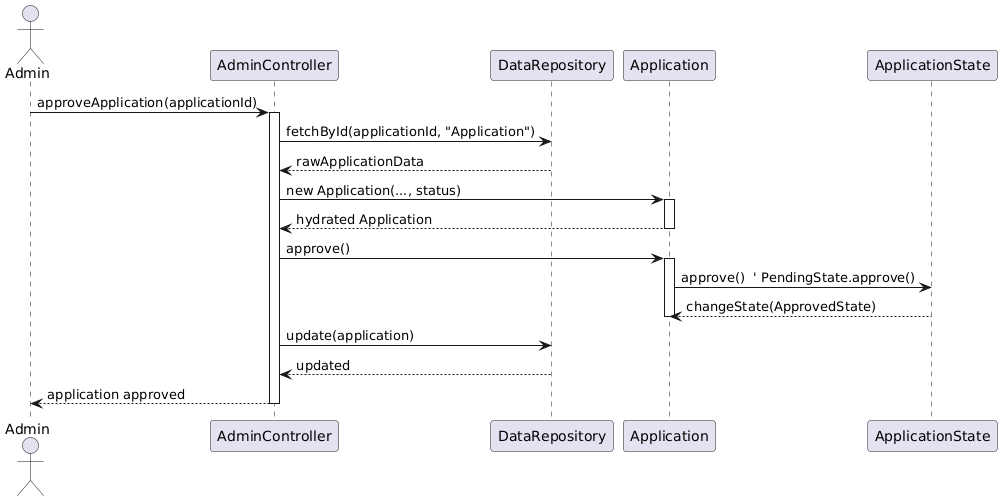

The diagram above was rendered by PlantUML. Its source (embedded in the PNG):
@startuml
actor Admin

participant AdminController
participant DataRepository
participant Application
participant ApplicationState as State

Admin -> AdminController : approveApplication(applicationId)
activate AdminController

AdminController -> DataRepository : fetchById(applicationId, "Application")
DataRepository --> AdminController : rawApplicationData

AdminController -> Application : new Application(..., status)
activate Application
Application --> AdminController : hydrated Application
deactivate Application

AdminController -> Application : approve()
activate Application
Application -> State : approve()  ' PendingState.approve()
State --> Application : changeState(ApprovedState)
deactivate Application

AdminController -> DataRepository : update(application)
DataRepository --> AdminController : updated

AdminController --> Admin : application approved
deactivate AdminController
@enduml